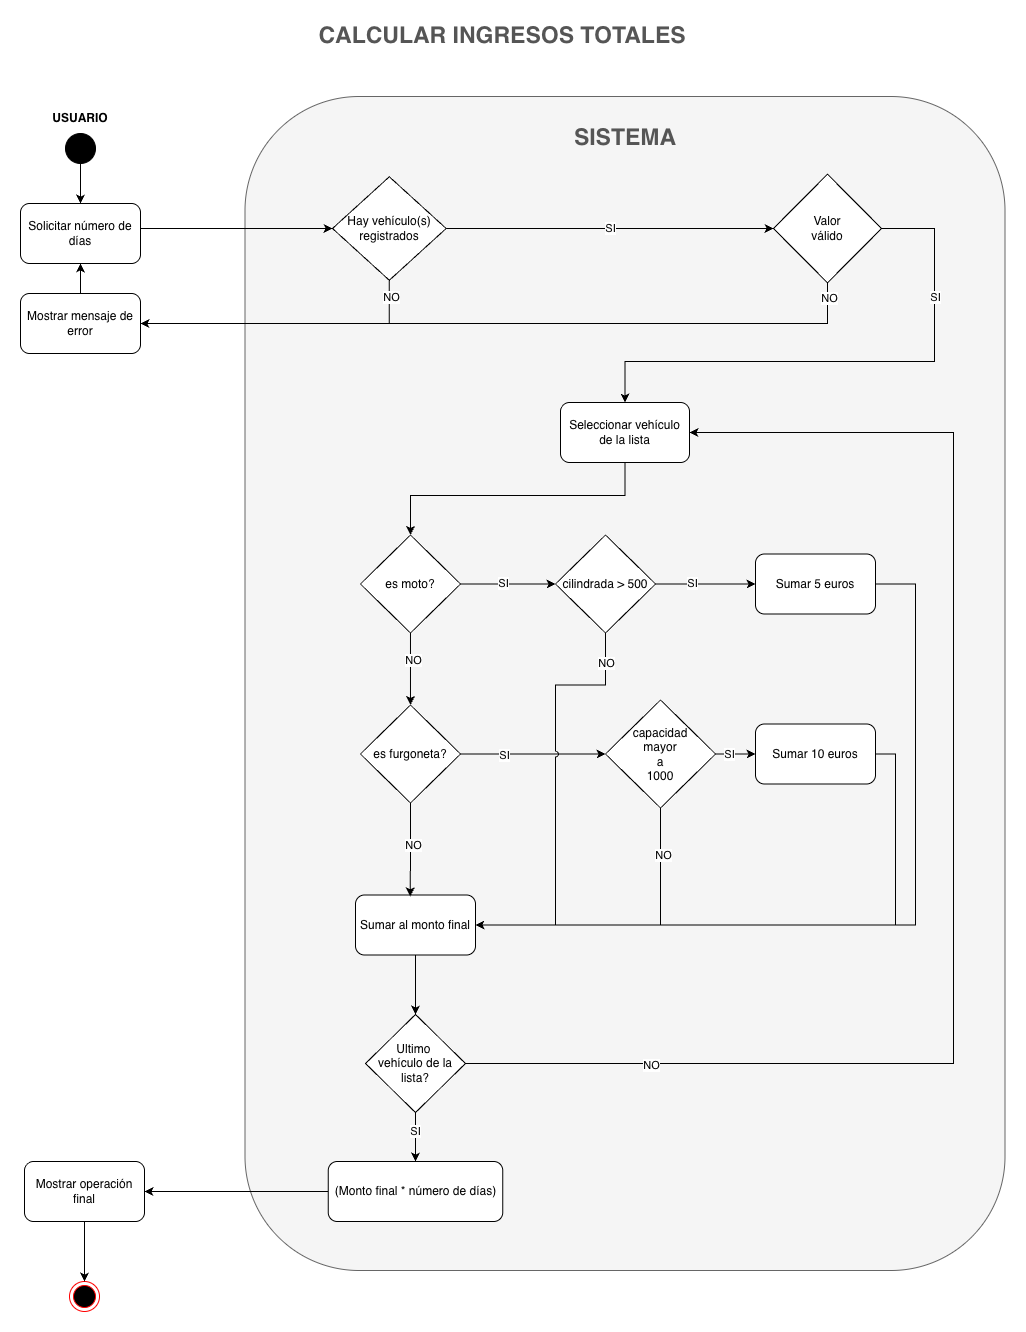

The diagram above was exported from draw.io. Its source (the exported page's mxGraphModel, read from the mxfile embedded in the PNG):
<mxGraphModel dx="1627" dy="1113" grid="0" gridSize="10" guides="1" tooltips="1" connect="1" arrows="1" fold="1" page="1" pageScale="1" pageWidth="2000" pageHeight="2000" math="0" shadow="0">
  <root>
    <mxCell id="0" />
    <mxCell id="1" parent="0" />
    <mxCell id="2" parent="1" style="ellipse;html=1;shape=endState;fillColor=#000000;strokeColor=#ff0000;" value="" vertex="1">
      <mxGeometry height="30" width="30" x="2634" y="2651" as="geometry" />
    </mxCell>
    <mxCell id="3" edge="1" parent="1" source="4" style="edgeStyle=orthogonalEdgeStyle;rounded=0;orthogonalLoop=1;jettySize=auto;html=1;" target="13">
      <mxGeometry relative="1" as="geometry" />
    </mxCell>
    <mxCell id="4" parent="1" style="ellipse;whiteSpace=wrap;html=1;aspect=fixed;fillColor=#000000;" value="" vertex="1">
      <mxGeometry height="30" width="30" x="2630" y="1503" as="geometry" />
    </mxCell>
    <mxCell id="5" parent="1" style="rounded=1;whiteSpace=wrap;html=1;fillColor=#f5f5f5;strokeColor=#666666;fontColor=#333333;" value="" vertex="1">
      <mxGeometry height="1174" width="760" x="2809.5" y="1466" as="geometry" />
    </mxCell>
    <mxCell id="6" parent="1" style="text;html=1;whiteSpace=wrap;strokeColor=none;fillColor=none;align=center;verticalAlign=middle;rounded=0;" value="&lt;font style=&quot;font-size: 23px; color: rgb(85, 85, 85);&quot;&gt;&lt;b&gt;SISTEMA&lt;/b&gt;&lt;/font&gt;" vertex="1">
      <mxGeometry height="30" width="110" x="3134.5" y="1492" as="geometry" />
    </mxCell>
    <mxCell id="7" edge="1" parent="1" source="11" style="edgeStyle=orthogonalEdgeStyle;rounded=0;orthogonalLoop=1;jettySize=auto;html=1;exitX=1;exitY=0.5;exitDx=0;exitDy=0;entryX=0;entryY=0.5;entryDx=0;entryDy=0;" target="59">
      <mxGeometry relative="1" as="geometry" />
    </mxCell>
    <mxCell id="8" connectable="0" parent="7" style="edgeLabel;html=1;align=center;verticalAlign=middle;resizable=0;points=[];" value="SI" vertex="1">
      <mxGeometry relative="1" x="-0.0019" y="1" as="geometry">
        <mxPoint as="offset" />
      </mxGeometry>
    </mxCell>
    <mxCell id="9" edge="1" parent="1" source="11" style="edgeStyle=orthogonalEdgeStyle;rounded=0;orthogonalLoop=1;jettySize=auto;html=1;entryX=1;entryY=0.5;entryDx=0;entryDy=0;" target="15">
      <mxGeometry relative="1" as="geometry">
        <Array as="points">
          <mxPoint x="2954" y="1693" />
        </Array>
      </mxGeometry>
    </mxCell>
    <mxCell id="10" connectable="0" parent="9" style="edgeLabel;html=1;align=center;verticalAlign=middle;resizable=0;points=[];" value="NO" vertex="1">
      <mxGeometry relative="1" x="-0.8906" y="1" as="geometry">
        <mxPoint as="offset" />
      </mxGeometry>
    </mxCell>
    <mxCell id="11" parent="1" style="rhombus;whiteSpace=wrap;html=1;" value="Hay vehículo(s)&lt;div&gt;registrados&lt;/div&gt;" vertex="1">
      <mxGeometry height="103.5" width="113.65" x="2897" y="1546.25" as="geometry" />
    </mxCell>
    <mxCell id="12" edge="1" parent="1" source="13" style="edgeStyle=orthogonalEdgeStyle;rounded=0;orthogonalLoop=1;jettySize=auto;html=1;entryX=0;entryY=0.5;entryDx=0;entryDy=0;" target="11">
      <mxGeometry relative="1" as="geometry">
        <Array as="points">
          <mxPoint x="2876" y="1598" />
          <mxPoint x="2876" y="1598" />
        </Array>
      </mxGeometry>
    </mxCell>
    <mxCell id="13" parent="1" style="rounded=1;whiteSpace=wrap;html=1;" value="Solicitar número de días" vertex="1">
      <mxGeometry height="60" width="120" x="2585" y="1573" as="geometry" />
    </mxCell>
    <mxCell id="14" edge="1" parent="1" source="15" style="edgeStyle=orthogonalEdgeStyle;rounded=0;orthogonalLoop=1;jettySize=auto;html=1;" target="13">
      <mxGeometry relative="1" as="geometry" />
    </mxCell>
    <mxCell id="15" parent="1" style="rounded=1;whiteSpace=wrap;html=1;" value="Mostrar mensaje de error" vertex="1">
      <mxGeometry height="60" width="120" x="2585" y="1663" as="geometry" />
    </mxCell>
    <mxCell id="16" parent="1" style="text;html=1;whiteSpace=wrap;strokeColor=none;fillColor=none;align=center;verticalAlign=middle;rounded=0;fontStyle=1" value="USUARIO" vertex="1">
      <mxGeometry height="30" width="60" x="2615" y="1473" as="geometry" />
    </mxCell>
    <mxCell id="17" edge="1" parent="1" source="18" style="edgeStyle=orthogonalEdgeStyle;rounded=0;orthogonalLoop=1;jettySize=auto;html=1;entryX=0.5;entryY=0;entryDx=0;entryDy=0;" target="2">
      <mxGeometry relative="1" as="geometry" />
    </mxCell>
    <mxCell id="18" parent="1" style="rounded=1;whiteSpace=wrap;html=1;" value="Mostrar operación final" vertex="1">
      <mxGeometry height="60" width="120" x="2589" y="2531" as="geometry" />
    </mxCell>
    <mxCell id="19" edge="1" parent="1" source="23" style="edgeStyle=orthogonalEdgeStyle;rounded=0;orthogonalLoop=1;jettySize=auto;html=1;exitX=0.5;exitY=1;exitDx=0;exitDy=0;entryX=0.5;entryY=0;entryDx=0;entryDy=0;" target="26">
      <mxGeometry relative="1" as="geometry" />
    </mxCell>
    <mxCell id="20" connectable="0" parent="19" style="edgeLabel;html=1;align=center;verticalAlign=middle;resizable=0;points=[];" value="NO" vertex="1">
      <mxGeometry relative="1" x="-0.2407" y="2" as="geometry">
        <mxPoint as="offset" />
      </mxGeometry>
    </mxCell>
    <mxCell id="21" edge="1" parent="1" source="23" style="edgeStyle=orthogonalEdgeStyle;rounded=0;orthogonalLoop=1;jettySize=auto;html=1;" target="33">
      <mxGeometry relative="1" as="geometry" />
    </mxCell>
    <mxCell id="22" connectable="0" parent="21" style="edgeLabel;html=1;align=center;verticalAlign=middle;resizable=0;points=[];" value="SI" vertex="1">
      <mxGeometry relative="1" x="-0.1388" y="1" as="geometry">
        <mxPoint as="offset" />
      </mxGeometry>
    </mxCell>
    <mxCell id="23" parent="1" style="rhombus;whiteSpace=wrap;html=1;" value="es moto?" vertex="1">
      <mxGeometry height="98" width="100.04" x="2924.96" y="1904.5" as="geometry" />
    </mxCell>
    <mxCell id="24" edge="1" parent="1" source="26" style="edgeStyle=orthogonalEdgeStyle;rounded=0;orthogonalLoop=1;jettySize=auto;html=1;" target="38">
      <mxGeometry relative="1" as="geometry" />
    </mxCell>
    <mxCell id="25" connectable="0" parent="24" style="edgeLabel;html=1;align=center;verticalAlign=middle;resizable=0;points=[];" value="SI" vertex="1">
      <mxGeometry relative="1" x="-0.4095" y="-1" as="geometry">
        <mxPoint as="offset" />
      </mxGeometry>
    </mxCell>
    <mxCell id="26" parent="1" style="rhombus;whiteSpace=wrap;html=1;" value="es furgoneta?" vertex="1">
      <mxGeometry height="98" width="100.04" x="2924.96" y="2074.5" as="geometry" />
    </mxCell>
    <mxCell id="27" edge="1" parent="1" source="28" style="edgeStyle=orthogonalEdgeStyle;rounded=0;orthogonalLoop=1;jettySize=auto;html=1;entryX=0.5;entryY=0;entryDx=0;entryDy=0;" target="52">
      <mxGeometry relative="1" as="geometry" />
    </mxCell>
    <mxCell id="28" parent="1" style="rounded=1;whiteSpace=wrap;html=1;" value="Sumar al monto final" vertex="1">
      <mxGeometry height="60" width="120" x="2920" y="2264.5" as="geometry" />
    </mxCell>
    <mxCell id="29" edge="1" parent="1" source="33" style="edgeStyle=orthogonalEdgeStyle;rounded=0;orthogonalLoop=1;jettySize=auto;html=1;exitX=1;exitY=0.5;exitDx=0;exitDy=0;entryX=0;entryY=0.5;entryDx=0;entryDy=0;" target="40">
      <mxGeometry relative="1" as="geometry" />
    </mxCell>
    <mxCell id="30" connectable="0" parent="29" style="edgeLabel;html=1;align=center;verticalAlign=middle;resizable=0;points=[];" value="SI" vertex="1">
      <mxGeometry relative="1" x="-0.2919" y="3" as="geometry">
        <mxPoint x="1" y="2" as="offset" />
      </mxGeometry>
    </mxCell>
    <mxCell id="31" edge="1" parent="1" source="33" style="edgeStyle=orthogonalEdgeStyle;rounded=0;orthogonalLoop=1;jettySize=auto;html=1;entryX=1;entryY=0.5;entryDx=0;entryDy=0;jumpStyle=arc;" target="28">
      <mxGeometry relative="1" as="geometry">
        <Array as="points">
          <mxPoint x="3170" y="2054.5" />
          <mxPoint x="3120" y="2054.5" />
          <mxPoint x="3120" y="2294.5" />
        </Array>
      </mxGeometry>
    </mxCell>
    <mxCell id="32" connectable="0" parent="31" style="edgeLabel;html=1;align=center;verticalAlign=middle;resizable=0;points=[];" value="NO" vertex="1">
      <mxGeometry relative="1" x="-0.8573" as="geometry">
        <mxPoint as="offset" />
      </mxGeometry>
    </mxCell>
    <mxCell id="33" parent="1" style="rhombus;whiteSpace=wrap;html=1;" value="cilindrada &amp;gt; 500" vertex="1">
      <mxGeometry height="98" width="100.04" x="3120" y="1904.5" as="geometry" />
    </mxCell>
    <mxCell id="34" edge="1" parent="1" source="38" style="edgeStyle=orthogonalEdgeStyle;rounded=0;orthogonalLoop=1;jettySize=auto;html=1;entryX=1;entryY=0.5;entryDx=0;entryDy=0;" target="28">
      <mxGeometry relative="1" as="geometry">
        <Array as="points">
          <mxPoint x="3225" y="2294.5" />
        </Array>
      </mxGeometry>
    </mxCell>
    <mxCell id="35" connectable="0" parent="34" style="edgeLabel;html=1;align=center;verticalAlign=middle;resizable=0;points=[];" value="NO" vertex="1">
      <mxGeometry relative="1" x="-0.6918" y="2" as="geometry">
        <mxPoint as="offset" />
      </mxGeometry>
    </mxCell>
    <mxCell id="36" edge="1" parent="1" source="38" style="edgeStyle=orthogonalEdgeStyle;rounded=0;orthogonalLoop=1;jettySize=auto;html=1;exitX=1;exitY=0.5;exitDx=0;exitDy=0;entryX=0;entryY=0.5;entryDx=0;entryDy=0;" target="42">
      <mxGeometry relative="1" as="geometry" />
    </mxCell>
    <mxCell id="37" connectable="0" parent="36" style="edgeLabel;html=1;align=center;verticalAlign=middle;resizable=0;points=[];" value="SI" vertex="1">
      <mxGeometry relative="1" x="-0.3251" as="geometry">
        <mxPoint as="offset" />
      </mxGeometry>
    </mxCell>
    <mxCell id="38" parent="1" style="rhombus;whiteSpace=wrap;html=1;" value="capacidad&lt;div&gt;mayor&lt;/div&gt;&lt;div&gt;a&lt;/div&gt;&lt;div&gt;1000&lt;/div&gt;" vertex="1">
      <mxGeometry height="108" width="110.04" x="3170" y="2069.5" as="geometry" />
    </mxCell>
    <mxCell id="39" edge="1" parent="1" source="40" style="edgeStyle=orthogonalEdgeStyle;rounded=0;orthogonalLoop=1;jettySize=auto;html=1;entryX=1;entryY=0.5;entryDx=0;entryDy=0;" target="28">
      <mxGeometry relative="1" as="geometry">
        <Array as="points">
          <mxPoint x="3480" y="1953.5" />
          <mxPoint x="3480" y="2294.5" />
        </Array>
      </mxGeometry>
    </mxCell>
    <mxCell id="40" parent="1" style="rounded=1;whiteSpace=wrap;html=1;" value="Sumar 5 euros" vertex="1">
      <mxGeometry height="60" width="120" x="3320" y="1923.5" as="geometry" />
    </mxCell>
    <mxCell id="41" edge="1" parent="1" source="42" style="edgeStyle=orthogonalEdgeStyle;rounded=0;orthogonalLoop=1;jettySize=auto;html=1;entryX=1;entryY=0.5;entryDx=0;entryDy=0;" target="28">
      <mxGeometry relative="1" as="geometry">
        <Array as="points">
          <mxPoint x="3460" y="2123.5" />
          <mxPoint x="3460" y="2294.5" />
        </Array>
      </mxGeometry>
    </mxCell>
    <mxCell id="42" parent="1" style="rounded=1;whiteSpace=wrap;html=1;" value="Sumar 10 euros" vertex="1">
      <mxGeometry height="60" width="120" x="3320" y="2093.5" as="geometry" />
    </mxCell>
    <mxCell id="43" edge="1" parent="1" source="26" style="edgeStyle=orthogonalEdgeStyle;rounded=0;orthogonalLoop=1;jettySize=auto;html=1;entryX=0.456;entryY=0.024;entryDx=0;entryDy=0;entryPerimeter=0;" target="28">
      <mxGeometry relative="1" as="geometry" />
    </mxCell>
    <mxCell id="44" connectable="0" parent="43" style="edgeLabel;html=1;align=center;verticalAlign=middle;resizable=0;points=[];" value="NO" vertex="1">
      <mxGeometry relative="1" x="-0.1242" y="2" as="geometry">
        <mxPoint as="offset" />
      </mxGeometry>
    </mxCell>
    <mxCell id="45" parent="1" style="text;html=1;whiteSpace=wrap;strokeColor=none;fillColor=none;align=center;verticalAlign=middle;rounded=0;" value="&lt;font style=&quot;font-size: 23px; color: rgb(85, 85, 85);&quot;&gt;&lt;b&gt;CALCULAR INGRESOS TOTALES&lt;/b&gt;&lt;/font&gt;" vertex="1">
      <mxGeometry height="30" width="426.48" x="2853.56" y="1390" as="geometry" />
    </mxCell>
    <mxCell id="46" edge="1" parent="1" source="47" style="edgeStyle=orthogonalEdgeStyle;rounded=0;orthogonalLoop=1;jettySize=auto;html=1;entryX=0.5;entryY=0;entryDx=0;entryDy=0;" target="23">
      <mxGeometry relative="1" as="geometry">
        <Array as="points">
          <mxPoint x="3189" y="1865" />
          <mxPoint x="2975" y="1865" />
        </Array>
      </mxGeometry>
    </mxCell>
    <mxCell id="47" parent="1" style="rounded=1;whiteSpace=wrap;html=1;" value="Seleccionar vehículo de la lista" vertex="1">
      <mxGeometry height="60" width="129" x="3125" y="1772" as="geometry" />
    </mxCell>
    <mxCell id="48" edge="1" parent="1" source="52" style="edgeStyle=orthogonalEdgeStyle;rounded=0;orthogonalLoop=1;jettySize=auto;html=1;entryX=1;entryY=0.5;entryDx=0;entryDy=0;" target="47">
      <mxGeometry relative="1" as="geometry">
        <Array as="points">
          <mxPoint x="3518" y="2433" />
          <mxPoint x="3518" y="1802" />
        </Array>
        <mxPoint x="3257" y="1768" as="targetPoint" />
      </mxGeometry>
    </mxCell>
    <mxCell id="49" connectable="0" parent="48" style="edgeLabel;html=1;align=center;verticalAlign=middle;resizable=0;points=[];" value="NO" vertex="1">
      <mxGeometry relative="1" x="-0.1964" y="1" as="geometry">
        <mxPoint x="-302" y="68" as="offset" />
      </mxGeometry>
    </mxCell>
    <mxCell id="50" edge="1" parent="1" source="52" style="edgeStyle=orthogonalEdgeStyle;rounded=0;orthogonalLoop=1;jettySize=auto;html=1;entryX=0.5;entryY=0;entryDx=0;entryDy=0;" target="56">
      <mxGeometry relative="1" as="geometry" />
    </mxCell>
    <mxCell id="51" connectable="0" parent="50" style="edgeLabel;html=1;align=center;verticalAlign=middle;resizable=0;points=[];" value="SI" vertex="1">
      <mxGeometry relative="1" x="-0.2718" y="2" as="geometry">
        <mxPoint x="-3" as="offset" />
      </mxGeometry>
    </mxCell>
    <mxCell id="52" parent="1" style="rhombus;whiteSpace=wrap;html=1;" value="Ultimo&amp;nbsp;&lt;div&gt;vehículo de la lista?&lt;/div&gt;" vertex="1">
      <mxGeometry height="98" width="100.04" x="2929.98" y="2384" as="geometry" />
    </mxCell>
    <mxCell id="53" edge="1" parent="1" source="56" style="edgeStyle=orthogonalEdgeStyle;rounded=0;orthogonalLoop=1;jettySize=auto;html=1;entryX=1;entryY=0.5;entryDx=0;entryDy=0;" target="18">
      <mxGeometry relative="1" as="geometry" />
    </mxCell>
    <mxCell id="54" edge="1" parent="1" source="59" style="edgeStyle=orthogonalEdgeStyle;rounded=0;orthogonalLoop=1;jettySize=auto;html=1;entryX=1;entryY=0.5;entryDx=0;entryDy=0;exitX=0.5;exitY=1;exitDx=0;exitDy=0;" target="15">
      <mxGeometry relative="1" as="geometry">
        <Array as="points">
          <mxPoint x="3392" y="1693" />
        </Array>
      </mxGeometry>
    </mxCell>
    <mxCell id="55" connectable="0" parent="54" style="edgeLabel;html=1;align=center;verticalAlign=middle;resizable=0;points=[];" value="NO" vertex="1">
      <mxGeometry relative="1" x="-0.9566" y="1" as="geometry">
        <mxPoint as="offset" />
      </mxGeometry>
    </mxCell>
    <mxCell id="56" parent="1" style="rounded=1;whiteSpace=wrap;html=1;" value="(Monto final * número de días)" vertex="1">
      <mxGeometry height="60" width="174.5" x="2892.75" y="2531" as="geometry" />
    </mxCell>
    <mxCell id="57" edge="1" parent="1" source="59" style="edgeStyle=orthogonalEdgeStyle;rounded=0;orthogonalLoop=1;jettySize=auto;html=1;entryX=0.5;entryY=0;entryDx=0;entryDy=0;exitX=1;exitY=0.5;exitDx=0;exitDy=0;" target="47">
      <mxGeometry relative="1" as="geometry">
        <Array as="points">
          <mxPoint x="3499" y="1598" />
          <mxPoint x="3499" y="1731" />
          <mxPoint x="3190" y="1731" />
        </Array>
      </mxGeometry>
    </mxCell>
    <mxCell id="58" connectable="0" parent="57" style="edgeLabel;html=1;align=center;verticalAlign=middle;resizable=0;points=[];" value="SI" vertex="1">
      <mxGeometry relative="1" x="-0.631" y="1" as="geometry">
        <mxPoint x="-1" y="23" as="offset" />
      </mxGeometry>
    </mxCell>
    <mxCell id="59" parent="1" style="rhombus;whiteSpace=wrap;html=1;" value="Valor&lt;div&gt;válido&lt;/div&gt;" vertex="1">
      <mxGeometry height="108.5" width="108" x="3338" y="1543.75" as="geometry" />
    </mxCell>
  </root>
</mxGraphModel>